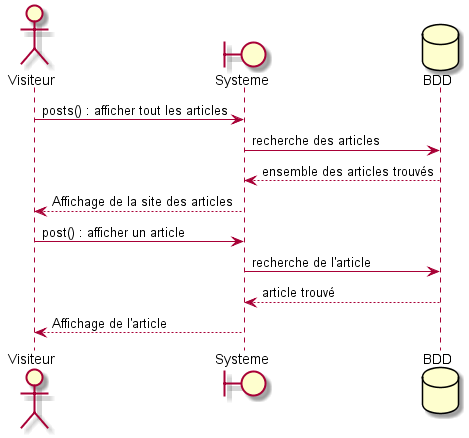

The diagram above was rendered by PlantUML. Its source (embedded in the PNG):
@startuml afficher tout les ou un article

actor Visiteur
boundary Systeme
database BDD

Visiteur -> Systeme: posts() : afficher tout les articles
Systeme -> BDD: recherche des articles
BDD --> Systeme : ensemble des articles trouvés
Systeme --> Visiteur: Affichage de la site des articles

Visiteur -> Systeme: post() : afficher un article
Systeme -> BDD: recherche de l'article
BDD --> Systeme : article trouvé
Systeme --> Visiteur: Affichage de l'article

@enduml